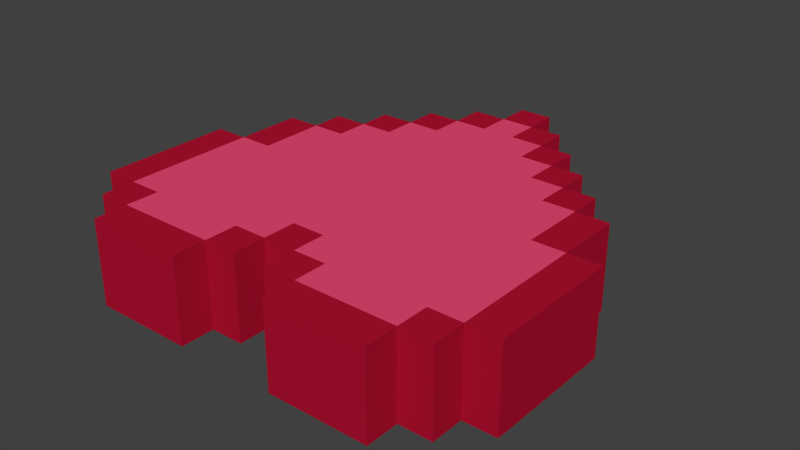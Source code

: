 # Source: DBHeart.blend  (saved by Blender 2.72.0; exported with 4.5.12 LTS)
import bpy
from mathutils import Matrix  # noqa: F401  (used for matrix-valued properties, if any)

bpy.ops.wm.read_factory_settings(use_empty=True)
scene = bpy.context.scene
scene.name = 'Scene'

# ---- collections
col_collection_1 = bpy.data.collections.new('Collection 1'); scene.collection.children.link(col_collection_1)

# ---- materials (node trees are filled in below, after node groups)
mat_outerheartcolor = bpy.data.materials.new('OuterHeartColor')
mat_outerheartcolor.alpha_threshold = 0.0
mat_outerheartcolor.use_transparent_shadow = False
mat_outerheartcolor.diffuse_color = (0.4292, 0.006072, 0.02867, 1.0)
mat_outerheartcolor.roughness = 0.5
mat_innerheartcolor = bpy.data.materials.new('InnerHeartColor')
mat_innerheartcolor.alpha_threshold = 0.0
mat_innerheartcolor.use_transparent_shadow = False
mat_innerheartcolor.diffuse_color = (0.8, 0.06862, 0.174, 1.0)
mat_innerheartcolor.roughness = 0.5

# ---- material node trees

# ---- world
world_world = bpy.data.worlds.new('World'); scene.world = world_world
world_world.color = (0.05088, 0.05088, 0.05088)
world_world.use_sun_shadow = False
world_world.sun_shadow_jitter_overblur = 0.0
world_world.cycles.sampling_method = 'MANUAL'
world_world.cycles.sample_map_resolution = 256

# ---- meshes
me_cube_001 = bpy.data.meshes.new('Cube.001')
me_cube_001.from_pydata([(-1.0, -0.104, -0.08761), (-1.0, -0.104, 0.06624), (-1.0, -0.104, 0.2201), (-1.0, -0.104, 0.3739), (-1.0, -0.104, 0.5278), (1.0, -0.104, 0.5278), (1.0, -0.104, 0.3739), (1.0, -0.104, 0.2201), (1.0, -0.104, 0.06624), (1.0, -0.104, -0.08761), (0.6923, -0.104, 0.8355), (0.5385, -0.104, 0.8355), (0.3846, -0.104, 0.8355), (0.2308, -0.104, 0.8355), (-0.2308, -0.104, 0.8355), (-0.3846, -0.104, 0.8355), (-0.5385, -0.104, 0.8355), (-0.6923, -0.104, 0.8355), (-0.07692, -0.104, -1.165), (0.07692, -0.104, -1.165), (0.8462, -0.104, 0.6816), (0.8462, -0.104, 0.5278), (0.8462, -0.104, 0.3739), (0.8462, -0.104, 0.2201), (0.8462, -0.104, 0.06624), (0.8462, -0.104, -0.08761), (0.8462, -0.104, -0.2415), (0.8462, -0.104, -0.3953), (0.6923, -0.104, 0.6816), (0.6923, -0.104, 0.5278), (0.6923, -0.104, 0.3739), (0.6923, -0.104, 0.2201), (0.6923, -0.104, 0.06624), (0.6923, -0.104, -0.08761), (0.6923, -0.104, -0.2415), (0.6923, -0.104, -0.3953), (0.6923, -0.104, -0.5491), (0.5385, -0.104, 0.6816), (0.5385, -0.104, 0.5278), (0.5385, -0.104, 0.3739), (0.5385, -0.104, 0.2201), (0.5385, -0.104, 0.06624), (0.5385, -0.104, -0.08761), (0.5385, -0.104, -0.2415), (0.5385, -0.104, -0.3953), (0.5385, -0.104, -0.5491), (0.5385, -0.104, -0.703), (0.3846, -0.104, 0.6816), (0.3846, -0.104, 0.5278), (0.3846, -0.104, 0.3739), (0.3846, -0.104, 0.2201), (0.3846, -0.104, 0.06624), (0.3846, -0.104, -0.08761), (0.3846, -0.104, -0.2415), (0.3846, -0.104, -0.3953), (0.3846, -0.104, -0.5491), (0.3846, -0.104, -0.703), (0.3846, -0.104, -0.8568), (0.2308, -0.104, 0.6816), (0.2308, -0.104, 0.5278), (0.2308, -0.104, 0.3739), (0.2308, -0.104, 0.2201), (0.2308, -0.104, 0.06624), (0.2308, -0.104, -0.08761), (0.2308, -0.104, -0.2415), (0.2308, -0.104, -0.3953), (0.2308, -0.104, -0.5491), (0.2308, -0.104, -0.703), (0.2308, -0.104, -0.8568), (0.2308, -0.104, -1.011), (0.07692, -0.104, 0.6816), (0.07692, -0.104, 0.5278), (0.07692, -0.104, 0.3739), (0.07692, -0.104, 0.2201), (0.07692, -0.104, 0.06624), (0.07692, -0.104, -0.08761), (0.07692, -0.104, -0.2415), (0.07692, -0.104, -0.3953), (0.07692, -0.104, -0.5491), (0.07692, -0.104, -0.703), (0.07692, -0.104, -0.8568), (0.07692, -0.104, -1.011), (-0.07692, -0.104, 0.6816), (-0.07692, -0.104, 0.5278), (-0.07692, -0.104, 0.3739), (-0.07692, -0.104, 0.2201), (-0.07692, -0.104, 0.06624), (-0.07692, -0.104, -0.08761), (-0.07692, -0.104, -0.2415), (-0.07692, -0.104, -0.3953), (-0.07692, -0.104, -0.5491), (-0.07692, -0.104, -0.703), (-0.07692, -0.104, -0.8568), (-0.07692, -0.104, -1.011), (-0.2308, -0.104, 0.6816), (-0.2308, -0.104, 0.5278), (-0.2308, -0.104, 0.3739), (-0.2308, -0.104, 0.2201), (-0.2308, -0.104, 0.06624), (-0.2308, -0.104, -0.08761), (-0.2308, -0.104, -0.2415), (-0.2308, -0.104, -0.3953), (-0.2308, -0.104, -0.5491), (-0.2308, -0.104, -0.703), (-0.2308, -0.104, -0.8568), (-0.2308, -0.104, -1.011), (-0.3846, -0.104, 0.6816), (-0.3846, -0.104, 0.5278), (-0.3846, -0.104, 0.3739), (-0.3846, -0.104, 0.2201), (-0.3846, -0.104, 0.06624), (-0.3846, -0.104, -0.08761), (-0.3846, -0.104, -0.2415), (-0.3846, -0.104, -0.3953), (-0.3846, -0.104, -0.5491), (-0.3846, -0.104, -0.703), (-0.3846, -0.104, -0.8568), (-0.5385, -0.104, 0.6816), (-0.5385, -0.104, 0.5278), (-0.5385, -0.104, 0.3739), (-0.5385, -0.104, 0.2201), (-0.5385, -0.104, 0.06624), (-0.5385, -0.104, -0.08761), (-0.5385, -0.104, -0.2415), (-0.5385, -0.104, -0.3953), (-0.5385, -0.104, -0.5491), (-0.5385, -0.104, -0.703), (-0.6923, -0.104, 0.6816), (-0.6923, -0.104, 0.5278), (-0.6923, -0.104, 0.3739), (-0.6923, -0.104, 0.2201), (-0.6923, -0.104, 0.06624), (-0.6923, -0.104, -0.08761), (-0.6923, -0.104, -0.2415), (-0.6923, -0.104, -0.3953), (-0.6923, -0.104, -0.5491), (-0.8462, -0.104, 0.6816), (-0.8462, -0.104, 0.5278), (-0.8462, -0.104, 0.3739), (-0.8462, -0.104, 0.2201), (-0.8462, -0.104, 0.06624), (-0.8462, -0.104, -0.08761), (-0.8462, -0.104, -0.2415), (-0.8462, -0.104, -0.3953), (-1.0, 0.104, -0.08761), (-1.0, 0.104, 0.06624), (-1.0, 0.104, 0.2201), (-1.0, 0.104, 0.3739), (-1.0, 0.104, 0.5278), (1.0, 0.104, 0.5278), (1.0, 0.104, 0.3739), (1.0, 0.104, 0.2201), (1.0, 0.104, 0.06624), (1.0, 0.104, -0.08761), (0.6923, 0.104, 0.8355), (0.5385, 0.104, 0.8355), (0.3846, 0.104, 0.8355), (0.2308, 0.104, 0.8355), (-0.2308, 0.104, 0.8355), (-0.3846, 0.104, 0.8355), (-0.5385, 0.104, 0.8355), (-0.6923, 0.104, 0.8355), (-0.07692, 0.104, -1.165), (0.07692, 0.104, -1.165), (0.8462, 0.104, 0.6816), (0.8462, 0.104, 0.5278), (0.8462, 0.104, 0.3739), (0.8462, 0.104, 0.2201), (0.8462, 0.104, 0.06624), (0.8462, 0.104, -0.08761), (0.8462, 0.104, -0.2415), (0.8462, 0.104, -0.3953), (0.6923, 0.104, 0.6816), (0.6923, 0.104, 0.5278), (0.6923, 0.104, 0.3739), (0.6923, 0.104, 0.2201), (0.6923, 0.104, 0.06624), (0.6923, 0.104, -0.08761), (0.6923, 0.104, -0.2415), (0.6923, 0.104, -0.3953), (0.6923, 0.104, -0.5491), (0.5385, 0.104, 0.6816), (0.5385, 0.104, 0.5278), (0.5385, 0.104, 0.3739), (0.5385, 0.104, 0.2201), (0.5385, 0.104, 0.06624), (0.5385, 0.104, -0.08761), (0.5385, 0.104, -0.2415), (0.5385, 0.104, -0.3953), (0.5385, 0.104, -0.5491), (0.5385, 0.104, -0.703), (0.3846, 0.104, 0.6816), (0.3846, 0.104, 0.5278), (0.3846, 0.104, 0.3739), (0.3846, 0.104, 0.2201), (0.3846, 0.104, 0.06624), (0.3846, 0.104, -0.08761), (0.3846, 0.104, -0.2415), (0.3846, 0.104, -0.3953), (0.3846, 0.104, -0.5491), (0.3846, 0.104, -0.703), (0.3846, 0.104, -0.8568), (0.2308, 0.104, 0.6816), (0.2308, 0.104, 0.5278), (0.2308, 0.104, 0.3739), (0.2308, 0.104, 0.2201), (0.2308, 0.104, 0.06624), (0.2308, 0.104, -0.08761), (0.2308, 0.104, -0.2415), (0.2308, 0.104, -0.3953), (0.2308, 0.104, -0.5491), (0.2308, 0.104, -0.703), (0.2308, 0.104, -0.8568), (0.2308, 0.104, -1.011), (0.07692, 0.104, 0.6816), (0.07692, 0.104, 0.5278), (0.07692, 0.104, 0.3739), (0.07692, 0.104, 0.2201), (0.07692, 0.104, 0.06624), (0.07692, 0.104, -0.08761), (0.07692, 0.104, -0.2415), (0.07692, 0.104, -0.3953), (0.07692, 0.104, -0.5491), (0.07692, 0.104, -0.703), (0.07692, 0.104, -0.8568), (0.07692, 0.104, -1.011), (-0.07692, 0.104, 0.6816), (-0.07692, 0.104, 0.5278), (-0.07692, 0.104, 0.3739), (-0.07692, 0.104, 0.2201), (-0.07692, 0.104, 0.06624), (-0.07692, 0.104, -0.08761), (-0.07692, 0.104, -0.2415), (-0.07692, 0.104, -0.3953), (-0.07692, 0.104, -0.5491), (-0.07692, 0.104, -0.703), (-0.07692, 0.104, -0.8568), (-0.07692, 0.104, -1.011), (-0.2308, 0.104, 0.6816), (-0.2308, 0.104, 0.5278), (-0.2308, 0.104, 0.3739), (-0.2308, 0.104, 0.2201), (-0.2308, 0.104, 0.06624), (-0.2308, 0.104, -0.08761), (-0.2308, 0.104, -0.2415), (-0.2308, 0.104, -0.3953), (-0.2308, 0.104, -0.5491), (-0.2308, 0.104, -0.703), (-0.2308, 0.104, -0.8568), (-0.2308, 0.104, -1.011), (-0.3846, 0.104, 0.6816), (-0.3846, 0.104, 0.5278), (-0.3846, 0.104, 0.3739), (-0.3846, 0.104, 0.2201), (-0.3846, 0.104, 0.06624), (-0.3846, 0.104, -0.08761), (-0.3846, 0.104, -0.2415), (-0.3846, 0.104, -0.3953), (-0.3846, 0.104, -0.5491), (-0.3846, 0.104, -0.703), (-0.3846, 0.104, -0.8568), (-0.5385, 0.104, 0.6816), (-0.5385, 0.104, 0.5278), (-0.5385, 0.104, 0.3739), (-0.5385, 0.104, 0.2201), (-0.5385, 0.104, 0.06624), (-0.5385, 0.104, -0.08761), (-0.5385, 0.104, -0.2415), (-0.5385, 0.104, -0.3953), (-0.5385, 0.104, -0.5491), (-0.5385, 0.104, -0.703), (-0.6923, 0.104, 0.6816), (-0.6923, 0.104, 0.5278), (-0.6923, 0.104, 0.3739), (-0.6923, 0.104, 0.2201), (-0.6923, 0.104, 0.06624), (-0.6923, 0.104, -0.08761), (-0.6923, 0.104, -0.2415), (-0.6923, 0.104, -0.3953), (-0.6923, 0.104, -0.5491), (-0.8462, 0.104, 0.6816), (-0.8462, 0.104, 0.5278), (-0.8462, 0.104, 0.3739), (-0.8462, 0.104, 0.2201), (-0.8462, 0.104, 0.06624), (-0.8462, 0.104, -0.08761), (-0.8462, 0.104, -0.2415), (-0.8462, 0.104, -0.3953)], [], [(81, 93, 18, 19), (5, 21, 22, 6), (6, 22, 23, 7), (7, 23, 24, 8), (8, 24, 25, 9), (20, 28, 29, 21), (21, 29, 30, 22), (22, 30, 31, 23), (23, 31, 32, 24), (24, 32, 33, 25), (25, 33, 34, 26), (26, 34, 35, 27), (10, 11, 37, 28), (28, 37, 38, 29), (29, 38, 39, 30), (30, 39, 40, 31), (31, 40, 41, 32), (32, 41, 42, 33), (33, 42, 43, 34), (34, 43, 44, 35), (35, 44, 45, 36), (11, 12, 47, 37), (37, 47, 48, 38), (38, 48, 49, 39), (39, 49, 50, 40), (40, 50, 51, 41), (41, 51, 52, 42), (42, 52, 53, 43), (43, 53, 54, 44), (44, 54, 55, 45), (45, 55, 56, 46), (12, 13, 58, 47), (47, 58, 59, 48), (48, 59, 60, 49), (49, 60, 61, 50), (50, 61, 62, 51), (51, 62, 63, 52), (52, 63, 64, 53), (53, 64, 65, 54), (54, 65, 66, 55), (55, 66, 67, 56), (56, 67, 68, 57), (58, 70, 71, 59), (59, 71, 72, 60), (60, 72, 73, 61), (61, 73, 74, 62), (62, 74, 75, 63), (63, 75, 76, 64), (64, 76, 77, 65), (65, 77, 78, 66), (66, 78, 79, 67), (67, 79, 80, 68), (68, 80, 81, 69), (71, 83, 84, 72), (72, 84, 85, 73), (73, 85, 86, 74), (74, 86, 87, 75), (75, 87, 88, 76), (76, 88, 89, 77), (77, 89, 90, 78), (78, 90, 91, 79), (79, 91, 92, 80), (80, 92, 93, 81), (82, 94, 95, 83), (83, 95, 96, 84), (84, 96, 97, 85), (85, 97, 98, 86), (86, 98, 99, 87), (87, 99, 100, 88), (88, 100, 101, 89), (89, 101, 102, 90), (90, 102, 103, 91), (91, 103, 104, 92), (92, 104, 105, 93), (14, 15, 106, 94), (94, 106, 107, 95), (95, 107, 108, 96), (96, 108, 109, 97), (97, 109, 110, 98), (98, 110, 111, 99), (99, 111, 112, 100), (100, 112, 113, 101), (101, 113, 114, 102), (102, 114, 115, 103), (103, 115, 116, 104), (15, 16, 117, 106), (106, 117, 118, 107), (107, 118, 119, 108), (108, 119, 120, 109), (109, 120, 121, 110), (110, 121, 122, 111), (111, 122, 123, 112), (112, 123, 124, 113), (113, 124, 125, 114), (114, 125, 126, 115), (16, 17, 127, 117), (117, 127, 128, 118), (118, 128, 129, 119), (119, 129, 130, 120), (120, 130, 131, 121), (121, 131, 132, 122), (122, 132, 133, 123), (123, 133, 134, 124), (124, 134, 135, 125), (127, 136, 137, 128), (128, 137, 138, 129), (129, 138, 139, 130), (130, 139, 140, 131), (131, 140, 141, 132), (132, 141, 142, 133), (133, 142, 143, 134), (137, 4, 3, 138), (138, 3, 2, 139), (139, 2, 1, 140), (140, 1, 0, 141), (225, 163, 162, 237), (149, 150, 166, 165), (150, 151, 167, 166), (151, 152, 168, 167), (152, 153, 169, 168), (164, 165, 173, 172), (165, 166, 174, 173), (166, 167, 175, 174), (167, 168, 176, 175), (168, 169, 177, 176), (169, 170, 178, 177), (170, 171, 179, 178), (154, 172, 181, 155), (172, 173, 182, 181), (173, 174, 183, 182), (174, 175, 184, 183), (175, 176, 185, 184), (176, 177, 186, 185), (177, 178, 187, 186), (178, 179, 188, 187), (179, 180, 189, 188), (155, 181, 191, 156), (181, 182, 192, 191), (182, 183, 193, 192), (183, 184, 194, 193), (184, 185, 195, 194), (185, 186, 196, 195), (186, 187, 197, 196), (187, 188, 198, 197), (188, 189, 199, 198), (189, 190, 200, 199), (156, 191, 202, 157), (191, 192, 203, 202), (192, 193, 204, 203), (193, 194, 205, 204), (194, 195, 206, 205), (195, 196, 207, 206), (196, 197, 208, 207), (197, 198, 209, 208), (198, 199, 210, 209), (199, 200, 211, 210), (200, 201, 212, 211), (202, 203, 215, 214), (203, 204, 216, 215), (204, 205, 217, 216), (205, 206, 218, 217), (206, 207, 219, 218), (207, 208, 220, 219), (208, 209, 221, 220), (209, 210, 222, 221), (210, 211, 223, 222), (211, 212, 224, 223), (212, 213, 225, 224), (215, 216, 228, 227), (216, 217, 229, 228), (217, 218, 230, 229), (218, 219, 231, 230), (219, 220, 232, 231), (220, 221, 233, 232), (221, 222, 234, 233), (222, 223, 235, 234), (223, 224, 236, 235), (224, 225, 237, 236), (226, 227, 239, 238), (227, 228, 240, 239), (228, 229, 241, 240), (229, 230, 242, 241), (230, 231, 243, 242), (231, 232, 244, 243), (232, 233, 245, 244), (233, 234, 246, 245), (234, 235, 247, 246), (235, 236, 248, 247), (236, 237, 249, 248), (158, 238, 250, 159), (238, 239, 251, 250), (239, 240, 252, 251), (240, 241, 253, 252), (241, 242, 254, 253), (242, 243, 255, 254), (243, 244, 256, 255), (244, 245, 257, 256), (245, 246, 258, 257), (246, 247, 259, 258), (247, 248, 260, 259), (159, 250, 261, 160), (250, 251, 262, 261), (251, 252, 263, 262), (252, 253, 264, 263), (253, 254, 265, 264), (254, 255, 266, 265), (255, 256, 267, 266), (256, 257, 268, 267), (257, 258, 269, 268), (258, 259, 270, 269), (160, 261, 271, 161), (261, 262, 272, 271), (262, 263, 273, 272), (263, 264, 274, 273), (264, 265, 275, 274), (265, 266, 276, 275), (266, 267, 277, 276), (267, 268, 278, 277), (268, 269, 279, 278), (271, 272, 281, 280), (272, 273, 282, 281), (273, 274, 283, 282), (274, 275, 284, 283), (275, 276, 285, 284), (276, 277, 286, 285), (277, 278, 287, 286), (281, 282, 147, 148), (282, 283, 146, 147), (283, 284, 145, 146), (284, 285, 144, 145), (6, 150, 149, 5), (136, 280, 281, 137), (15, 159, 160, 16), (19, 163, 225, 81), (7, 151, 150, 6), (26, 170, 169, 25), (56, 200, 190, 46), (0, 144, 285, 141), (16, 160, 161, 17), (126, 270, 259, 115), (70, 214, 215, 71), (8, 152, 151, 7), (81, 225, 213, 69), (27, 171, 170, 26), (115, 259, 260, 116), (57, 201, 200, 56), (94, 238, 158, 14), (18, 162, 163, 19), (105, 249, 237, 93), (9, 153, 152, 8), (71, 215, 227, 83), (135, 279, 269, 125), (28, 172, 154, 10), (1, 145, 144, 0), (21, 165, 164, 20), (13, 157, 202, 58), (143, 287, 278, 134), (36, 180, 179, 35), (25, 169, 153, 9), (10, 154, 155, 11), (127, 271, 280, 136), (35, 179, 171, 27), (2, 146, 145, 1), (137, 281, 148, 4), (20, 164, 172, 28), (68, 212, 201, 57), (11, 155, 156, 12), (125, 269, 270, 126), (141, 285, 286, 142), (3, 147, 146, 2), (93, 237, 162, 18), (58, 202, 214, 70), (12, 156, 157, 13), (17, 161, 271, 127), (45, 189, 180, 36), (142, 286, 287, 143), (104, 248, 249, 105), (4, 148, 147, 3), (46, 190, 189, 45), (83, 227, 226, 82), (116, 260, 248, 104), (134, 278, 279, 135), (82, 226, 238, 94), (14, 158, 159, 15), (69, 213, 212, 68), (5, 149, 165, 21)])
me_cube_001.polygons.foreach_set('material_index', [0, 0, 0, 0, 0, 0, 1, 1, 1, 1, 0, 0, 0, 1, 1, 1, 1, 1, 1, 1, 0, 0, 1, 1, 1, 1, 1, 1, 1, 1, 0, 0, 1, 1, 1, 1, 1, 1, 1, 1, 1, 0, 0, 1, 1, 1, 1, 1, 1, 1, 1, 1, 0, 0, 1, 1, 1, 1, 1, 1, 1, 1, 1, 0, 1, 1, 1, 1, 1, 1, 1, 1, 1, 0, 0, 1, 1, 1, 1, 1, 1, 1, 1, 1, 0, 0, 1, 1, 1, 1, 1, 1, 1, 1, 0, 0, 1, 1, 1, 1, 1, 1, 1, 0, 0, 1, 1, 1, 1, 0, 0, 0, 0, 0, 0, 0, 0, 0, 0, 0, 0, 1, 1, 1, 1, 0, 0, 0, 1, 1, 1, 1, 1, 1, 1, 0, 0, 1, 1, 1, 1, 1, 1, 1, 1, 0, 0, 1, 1, 1, 1, 1, 1, 1, 1, 1, 0, 0, 1, 1, 1, 1, 1, 1, 1, 1, 1, 0, 0, 1, 1, 1, 1, 1, 1, 1, 1, 1, 0, 1, 1, 1, 1, 1, 1, 1, 1, 1, 0, 0, 1, 1, 1, 1, 1, 1, 1, 1, 1, 0, 0, 1, 1, 1, 1, 1, 1, 1, 1, 0, 0, 1, 1, 1, 1, 1, 1, 1, 0, 0, 1, 1, 1, 1, 0, 0, 0, 0, 0, 0, 0, 0, 0, 0, 0, 0, 0, 0, 0, 0, 0, 0, 0, 0, 0, 0, 0, 0, 0, 0, 0, 0, 0, 0, 0, 0, 0, 0, 0, 0, 0, 0, 0, 0, 0, 0, 0, 0, 0, 0, 0, 0, 0, 0, 0, 0, 0, 0, 0, 0, 0, 0, 0, 0, 0, 0])
me_cube_001.materials.append(mat_outerheartcolor)
me_cube_001.materials.append(mat_innerheartcolor)
me_cube_001.use_remesh_preserve_volume = False
me_cube_001.use_remesh_preserve_attributes = False
me_cube_001.use_mirror_vertex_groups = False
me_cube_001.update()

# ---- objects
ob_heart_001 = bpy.data.objects.new('Heart.001', me_cube_001)

# ---- transforms, parenting, visibility, modifiers, constraints
ob_heart_001.location = (-0.4597, -0.3876, 0.2917)
ob_heart_001.rotation_euler = (-1.571, -0.0, 3.142)
ob_heart_001.scale = (0.5339, 1.0, 0.5339)
ob_heart_001.lineart.crease_threshold = 0.0

# ---- collection membership
col_collection_1.objects.link(ob_heart_001)

# ---- scene / render settings (as saved in the file)
scene.frame_start = 1; scene.frame_end = 250; scene.frame_set(1)
scene.render.engine = 'BLENDER_EEVEE_NEXT'
scene.render.resolution_percentage = 50
scene.render.dither_intensity = 0.0
scene.cycles.use_denoising = False
scene.cycles.samples = 10
scene.cycles.sampling_pattern = 'TABULATED_SOBOL'
scene.cycles.light_sampling_threshold = 0.0
scene.cycles.use_adaptive_sampling = False
scene.cycles.use_light_tree = False
scene.cycles.blur_glossy = 0.0
scene.cycles.pixel_filter_type = 'GAUSSIAN'
scene.cycles.sample_clamp_indirect = 0.0
scene.view_settings.view_transform = 'Standard'
bpy.context.view_layer.update()

# ---- added for rendering (the .blend has no active camera and no usable light): camera, sun
cam_auto = bpy.data.cameras.new('AutoCamera')
cam_auto.lens = 50.0
cam_auto.sensor_width = 36.0
cam_auto.clip_end = 1000.0
ob_auto_camera = bpy.data.objects.new('AutoCamera', cam_auto)
scene.collection.objects.link(ob_auto_camera)
ob_auto_camera.location = (0.950644, -1.99217, 1.41996)
ob_auto_camera.rotation_euler = (1.09748, -7.21219e-08, 0.694738)
scene.camera = ob_auto_camera
light_auto_sun = bpy.data.lights.new('AutoSun', 'SUN')
light_auto_sun.energy = 3.0
light_auto_sun.angle = 0.0523599
ob_auto_sun = bpy.data.objects.new('AutoSun', light_auto_sun)
scene.collection.objects.link(ob_auto_sun)
ob_auto_sun.rotation_euler = (0.872665, 0.174533, 0.523599)
bpy.context.view_layer.update()
